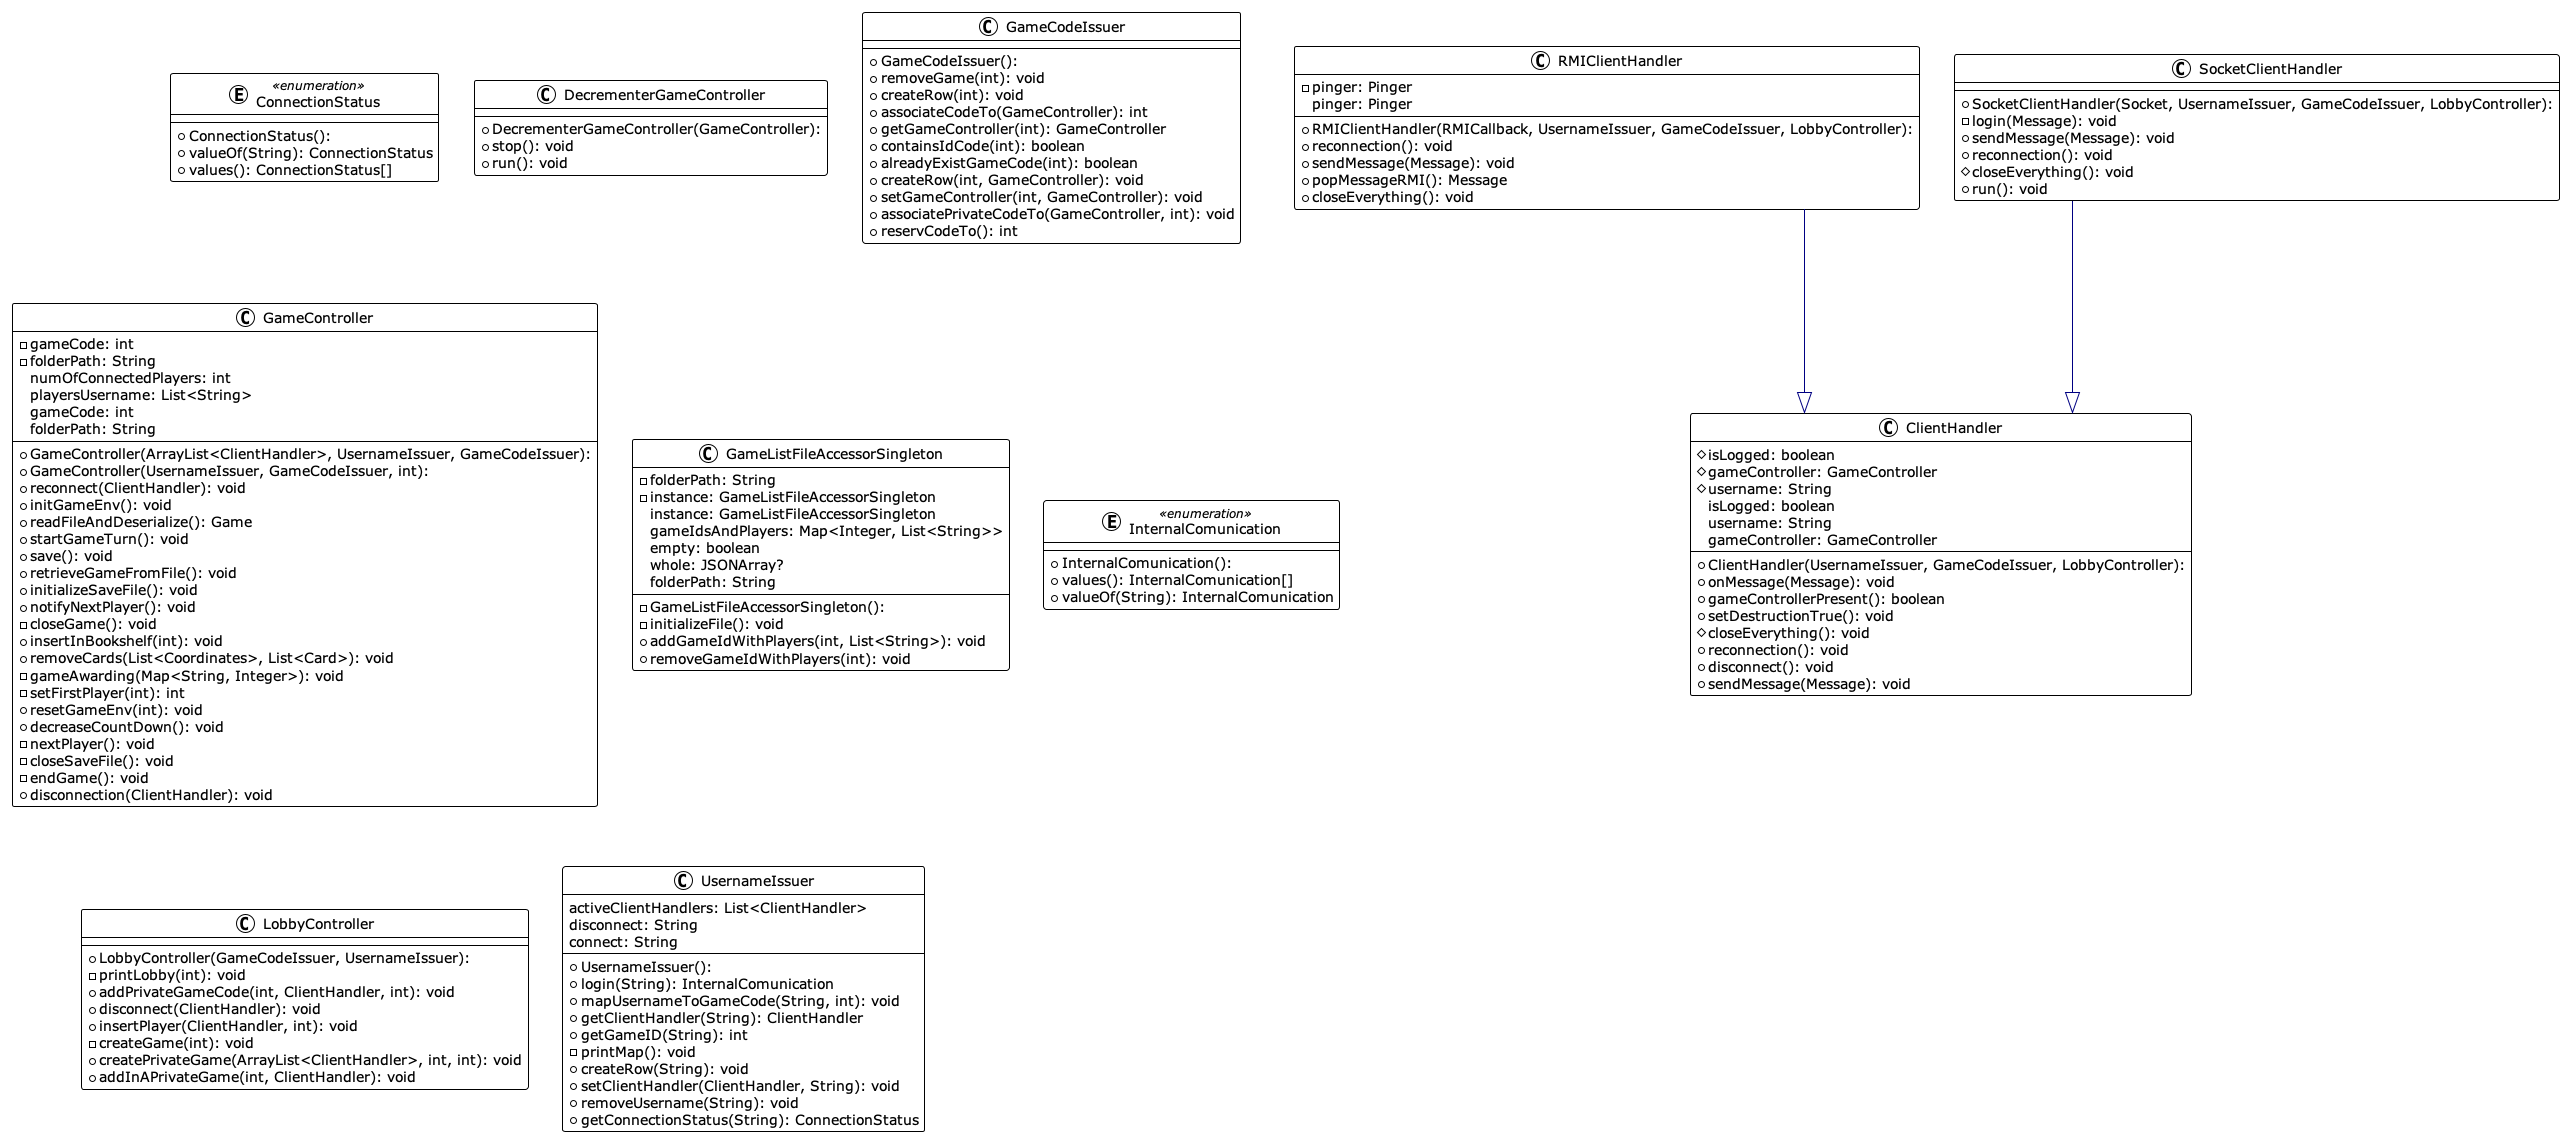

The diagram above was rendered by PlantUML. Its source (embedded in the PNG):
@startuml

!theme plain
top to bottom direction
skinparam linetype ortho

class ClientHandler {
  + ClientHandler(UsernameIssuer, GameCodeIssuer, LobbyController): 
  # isLogged: boolean
  # gameController: GameController
  # username: String
  + onMessage(Message): void
  + gameControllerPresent(): boolean
  + setDestructionTrue(): void
  # closeEverything(): void
  + reconnection(): void
  + disconnect(): void
  + sendMessage(Message): void
   isLogged: boolean
   username: String
   gameController: GameController
}
enum ConnectionStatus << enumeration >> {
  + ConnectionStatus(): 
  + valueOf(String): ConnectionStatus
  + values(): ConnectionStatus[]
}
class DecrementerGameController {
  + DecrementerGameController(GameController): 
  + stop(): void
  + run(): void
}
class GameCodeIssuer {
  + GameCodeIssuer(): 
  + removeGame(int): void
  + createRow(int): void
  + associateCodeTo(GameController): int
  + getGameController(int): GameController
  + containsIdCode(int): boolean
  + alreadyExistGameCode(int): boolean
  + createRow(int, GameController): void
  + setGameController(int, GameController): void
  + associatePrivateCodeTo(GameController, int): void
  + reservCodeTo(): int
}
class GameController {
  + GameController(ArrayList<ClientHandler>, UsernameIssuer, GameCodeIssuer): 
  + GameController(UsernameIssuer, GameCodeIssuer, int): 
  - gameCode: int
  - folderPath: String
  + reconnect(ClientHandler): void
  + initGameEnv(): void
  + readFileAndDeserialize(): Game
  + startGameTurn(): void
  + save(): void
  + retrieveGameFromFile(): void
  + initializeSaveFile(): void
  + notifyNextPlayer(): void
  - closeGame(): void
  + insertInBookshelf(int): void
  + removeCards(List<Coordinates>, List<Card>): void
  - gameAwarding(Map<String, Integer>): void
  - setFirstPlayer(int): int
  + resetGameEnv(int): void
  + decreaseCountDown(): void
  - nextPlayer(): void
  - closeSaveFile(): void
  - endGame(): void
  + disconnection(ClientHandler): void
   numOfConnectedPlayers: int
   playersUsername: List<String>
   gameCode: int
   folderPath: String
}
class GameListFileAccessorSingleton {
  - GameListFileAccessorSingleton(): 
  - folderPath: String
  - instance: GameListFileAccessorSingleton
  - initializeFile(): void
  + addGameIdWithPlayers(int, List<String>): void
  + removeGameIdWithPlayers(int): void
   instance: GameListFileAccessorSingleton
   gameIdsAndPlayers: Map<Integer, List<String>>
   empty: boolean
   whole: JSONArray?
   folderPath: String
}
enum InternalComunication << enumeration >> {
  + InternalComunication(): 
  + values(): InternalComunication[]
  + valueOf(String): InternalComunication
}
class LobbyController {
  + LobbyController(GameCodeIssuer, UsernameIssuer): 
  - printLobby(int): void
  + addPrivateGameCode(int, ClientHandler, int): void
  + disconnect(ClientHandler): void
  + insertPlayer(ClientHandler, int): void
  - createGame(int): void
  + createPrivateGame(ArrayList<ClientHandler>, int, int): void
  + addInAPrivateGame(int, ClientHandler): void
}
class RMIClientHandler {
  + RMIClientHandler(RMICallback, UsernameIssuer, GameCodeIssuer, LobbyController): 
  - pinger: Pinger
  + reconnection(): void
  + sendMessage(Message): void
  + popMessageRMI(): Message
  + closeEverything(): void
   pinger: Pinger
}
class SocketClientHandler {
  + SocketClientHandler(Socket, UsernameIssuer, GameCodeIssuer, LobbyController): 
  - login(Message): void
  + sendMessage(Message): void
  + reconnection(): void
  # closeEverything(): void
  + run(): void
}
class UsernameIssuer {
  + UsernameIssuer(): 
  + login(String): InternalComunication
  + mapUsernameToGameCode(String, int): void
  + getClientHandler(String): ClientHandler
  + getGameID(String): int
  - printMap(): void
  + createRow(String): void
  + setClientHandler(ClientHandler, String): void
  + removeUsername(String): void
  + getConnectionStatus(String): ConnectionStatus
   activeClientHandlers: List<ClientHandler>
   disconnect: String
   connect: String
}

RMIClientHandler               -[#000082,plain]-^  ClientHandler                 
SocketClientHandler            -[#000082,plain]-^  ClientHandler                 
@enduml